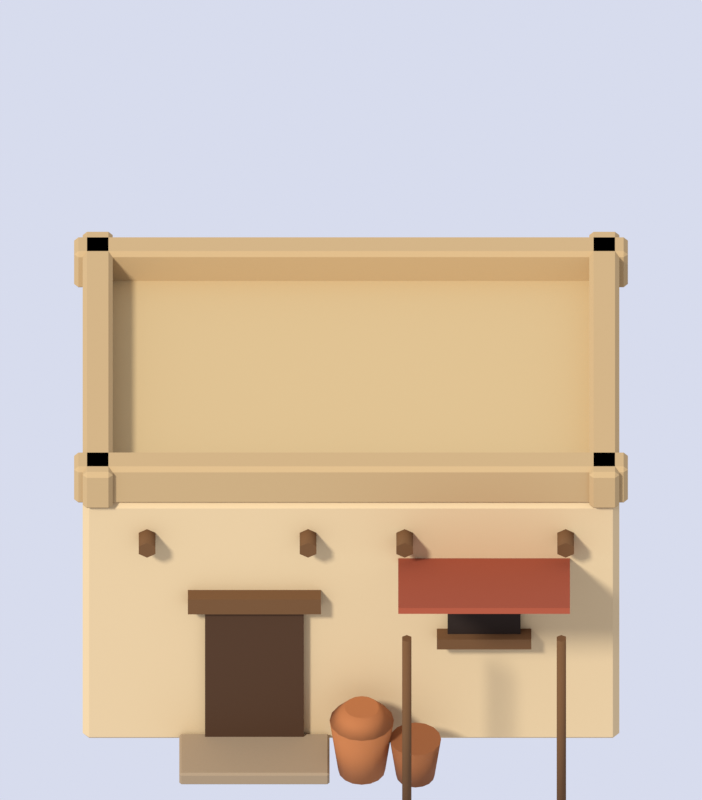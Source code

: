 # Source: house.blend  (saved by Blender 5.3.31; exported with 4.5.12 LTS)
import bpy
from mathutils import Matrix  # noqa: F401  (used for matrix-valued properties, if any)

bpy.ops.wm.read_factory_settings(use_empty=True)
scene = bpy.context.scene
scene.name = 'Scene'

# ---- materials (node trees are filled in below, after node groups)
mat_c_d3b88c = bpy.data.materials.new('c_d3b88c')
mat_c_d3b88c.diffuse_color = (0.6514, 0.4793, 0.2623, 1.0)
mat_c_c4a878 = bpy.data.materials.new('c_c4a878')
mat_c_c4a878.diffuse_color = (0.552, 0.3916, 0.1878, 1.0)
mat_c_b99b6e = bpy.data.materials.new('c_b99b6e')
mat_c_b99b6e.diffuse_color = (0.4851, 0.3278, 0.1559, 1.0)
mat_c_4a3220 = bpy.data.materials.new('c_4a3220')
mat_c_4a3220.diffuse_color = (0.06848, 0.0319, 0.01444, 1.0)
mat_c_6b4a2c = bpy.data.materials.new('c_6b4a2c')
mat_c_6b4a2c.diffuse_color = (0.147, 0.06848, 0.02519, 1.0)
mat_c_9a8468 = bpy.data.materials.new('c_9a8468')
mat_c_9a8468.diffuse_color = (0.3231, 0.2307, 0.1384, 1.0)
mat_c_2a1f18 = bpy.data.materials.new('c_2a1f18')
mat_c_2a1f18.diffuse_color = (0.02315, 0.0137, 0.009134, 1.0)
mat_c_a9683c = bpy.data.materials.new('c_a9683c')
mat_c_a9683c.diffuse_color = (0.3968, 0.1384, 0.04519, 1.0)
mat_c_8d5632 = bpy.data.materials.new('c_8d5632')
mat_c_8d5632.diffuse_color = (0.2664, 0.09306, 0.0319, 1.0)
mat_c_9a4a32 = bpy.data.materials.new('c_9a4a32')
mat_c_9a4a32.diffuse_color = (0.3231, 0.06848, 0.0319, 1.0)

# ---- material node trees
mat_c_d3b88c.use_nodes = True; mat_c_d3b88c.node_tree.nodes.clear()
_N = mat_c_d3b88c.node_tree.nodes; _L = mat_c_d3b88c.node_tree.links
n0 = _N.new('ShaderNodeBsdfPrincipled'); n0.name = 'Principled BSDF'; n0.location = (-200, 100)
n0.inputs[0].default_value = (0.6514, 0.4793, 0.2623, 1.0)
n0.inputs[2].default_value = 0.9
n0.inputs[10].default_value = 0.005
n0.inputs[13].default_value = 0.2
n1 = _N.new('ShaderNodeOutputMaterial'); n1.name = 'Material Output'; n1.location = (200, 100)
_L.new(n0.outputs[0], n1.inputs[0])
n1.is_active_output = True
mat_c_c4a878.use_nodes = True; mat_c_c4a878.node_tree.nodes.clear()
_N = mat_c_c4a878.node_tree.nodes; _L = mat_c_c4a878.node_tree.links
n0 = _N.new('ShaderNodeBsdfPrincipled'); n0.name = 'Principled BSDF'; n0.location = (-200, 100)
n0.inputs[0].default_value = (0.552, 0.3916, 0.1878, 1.0)
n0.inputs[2].default_value = 0.9
n0.inputs[10].default_value = 0.005
n0.inputs[13].default_value = 0.2
n1 = _N.new('ShaderNodeOutputMaterial'); n1.name = 'Material Output'; n1.location = (200, 100)
_L.new(n0.outputs[0], n1.inputs[0])
n1.is_active_output = True
mat_c_b99b6e.use_nodes = True; mat_c_b99b6e.node_tree.nodes.clear()
_N = mat_c_b99b6e.node_tree.nodes; _L = mat_c_b99b6e.node_tree.links
n0 = _N.new('ShaderNodeBsdfPrincipled'); n0.name = 'Principled BSDF'; n0.location = (-200, 100)
n0.inputs[0].default_value = (0.4851, 0.3278, 0.1559, 1.0)
n0.inputs[2].default_value = 0.9
n0.inputs[10].default_value = 0.005
n0.inputs[13].default_value = 0.2
n1 = _N.new('ShaderNodeOutputMaterial'); n1.name = 'Material Output'; n1.location = (200, 100)
_L.new(n0.outputs[0], n1.inputs[0])
n1.is_active_output = True
mat_c_4a3220.use_nodes = True; mat_c_4a3220.node_tree.nodes.clear()
_N = mat_c_4a3220.node_tree.nodes; _L = mat_c_4a3220.node_tree.links
n0 = _N.new('ShaderNodeBsdfPrincipled'); n0.name = 'Principled BSDF'; n0.location = (-200, 100)
n0.inputs[0].default_value = (0.06848, 0.0319, 0.01444, 1.0)
n0.inputs[2].default_value = 0.9
n0.inputs[10].default_value = 0.005
n0.inputs[13].default_value = 0.2
n1 = _N.new('ShaderNodeOutputMaterial'); n1.name = 'Material Output'; n1.location = (200, 100)
_L.new(n0.outputs[0], n1.inputs[0])
n1.is_active_output = True
mat_c_6b4a2c.use_nodes = True; mat_c_6b4a2c.node_tree.nodes.clear()
_N = mat_c_6b4a2c.node_tree.nodes; _L = mat_c_6b4a2c.node_tree.links
n0 = _N.new('ShaderNodeBsdfPrincipled'); n0.name = 'Principled BSDF'; n0.location = (-200, 100)
n0.inputs[0].default_value = (0.147, 0.06848, 0.02519, 1.0)
n0.inputs[2].default_value = 0.9
n0.inputs[10].default_value = 0.005
n0.inputs[13].default_value = 0.2
n1 = _N.new('ShaderNodeOutputMaterial'); n1.name = 'Material Output'; n1.location = (200, 100)
_L.new(n0.outputs[0], n1.inputs[0])
n1.is_active_output = True
mat_c_9a8468.use_nodes = True; mat_c_9a8468.node_tree.nodes.clear()
_N = mat_c_9a8468.node_tree.nodes; _L = mat_c_9a8468.node_tree.links
n0 = _N.new('ShaderNodeBsdfPrincipled'); n0.name = 'Principled BSDF'; n0.location = (-200, 100)
n0.inputs[0].default_value = (0.3231, 0.2307, 0.1384, 1.0)
n0.inputs[2].default_value = 0.9
n0.inputs[10].default_value = 0.005
n0.inputs[13].default_value = 0.2
n1 = _N.new('ShaderNodeOutputMaterial'); n1.name = 'Material Output'; n1.location = (200, 100)
_L.new(n0.outputs[0], n1.inputs[0])
n1.is_active_output = True
mat_c_2a1f18.use_nodes = True; mat_c_2a1f18.node_tree.nodes.clear()
_N = mat_c_2a1f18.node_tree.nodes; _L = mat_c_2a1f18.node_tree.links
n0 = _N.new('ShaderNodeBsdfPrincipled'); n0.name = 'Principled BSDF'; n0.location = (-200, 100)
n0.inputs[0].default_value = (0.02315, 0.0137, 0.009134, 1.0)
n0.inputs[2].default_value = 0.9
n0.inputs[10].default_value = 0.005
n0.inputs[13].default_value = 0.2
n1 = _N.new('ShaderNodeOutputMaterial'); n1.name = 'Material Output'; n1.location = (200, 100)
_L.new(n0.outputs[0], n1.inputs[0])
n1.is_active_output = True
mat_c_a9683c.use_nodes = True; mat_c_a9683c.node_tree.nodes.clear()
_N = mat_c_a9683c.node_tree.nodes; _L = mat_c_a9683c.node_tree.links
n0 = _N.new('ShaderNodeBsdfPrincipled'); n0.name = 'Principled BSDF'; n0.location = (-200, 100)
n0.inputs[0].default_value = (0.3968, 0.1384, 0.04519, 1.0)
n0.inputs[2].default_value = 0.9
n0.inputs[10].default_value = 0.005
n0.inputs[13].default_value = 0.2
n1 = _N.new('ShaderNodeOutputMaterial'); n1.name = 'Material Output'; n1.location = (200, 100)
_L.new(n0.outputs[0], n1.inputs[0])
n1.is_active_output = True
mat_c_8d5632.use_nodes = True; mat_c_8d5632.node_tree.nodes.clear()
_N = mat_c_8d5632.node_tree.nodes; _L = mat_c_8d5632.node_tree.links
n0 = _N.new('ShaderNodeBsdfPrincipled'); n0.name = 'Principled BSDF'; n0.location = (-200, 100)
n0.inputs[0].default_value = (0.2664, 0.09306, 0.0319, 1.0)
n0.inputs[2].default_value = 0.9
n0.inputs[10].default_value = 0.005
n0.inputs[13].default_value = 0.2
n1 = _N.new('ShaderNodeOutputMaterial'); n1.name = 'Material Output'; n1.location = (200, 100)
_L.new(n0.outputs[0], n1.inputs[0])
n1.is_active_output = True
mat_c_9a4a32.use_nodes = True; mat_c_9a4a32.node_tree.nodes.clear()
_N = mat_c_9a4a32.node_tree.nodes; _L = mat_c_9a4a32.node_tree.links
n0 = _N.new('ShaderNodeBsdfPrincipled'); n0.name = 'Principled BSDF'; n0.location = (-200, 100)
n0.inputs[0].default_value = (0.3231, 0.06848, 0.0319, 1.0)
n0.inputs[2].default_value = 0.9
n0.inputs[10].default_value = 0.005
n0.inputs[13].default_value = 0.2
n1 = _N.new('ShaderNodeOutputMaterial'); n1.name = 'Material Output'; n1.location = (200, 100)
_L.new(n0.outputs[0], n1.inputs[0])
n1.is_active_output = True

# ---- world
world_world = bpy.data.worlds.new('World'); scene.world = world_world
world_world.use_nodes = True; world_world.node_tree.nodes.clear()
_N = world_world.node_tree.nodes; _L = world_world.node_tree.links
n0 = _N.new('ShaderNodeBackground'); n0.name = 'Background'; n0.location = (-200, 100)
n0.inputs[0].default_value = (0.8, 0.84, 1.0, 1.0)
n0.inputs[1].default_value = 0.85
n1 = _N.new('ShaderNodeOutputWorld'); n1.name = 'World Output'; n1.location = (200, 100)
_L.new(n0.outputs[0], n1.inputs[0])
n1.is_active_output = True

# ---- cameras
cam_spritecam = bpy.data.cameras.new('SpriteCam')
cam_spritecam.type = 'ORTHO'
cam_spritecam.clip_end = 200.0
cam_spritecam.ortho_scale = 3.727

# ---- lights
light_sun = bpy.data.lights.new('Sun', 'SUN')
light_sun.angle = 0.1396
light_sun.energy = 3.2

# ---- meshes
me_walls = bpy.data.meshes.new('walls')
me_walls.from_pydata([(-1.22, -0.82, 0.0), (-1.22, -0.85, 0.03), (-1.25, -0.82, 0.03), (-1.22, -0.85, 1.42), (-1.22, -0.82, 1.45), (-1.25, -0.82, 1.42), (-1.22, 0.82, 0.0), (-1.25, 0.82, 0.03), (-1.22, 0.85, 0.03), (-1.22, 0.82, 1.45), (-1.22, 0.85, 1.42), (-1.25, 0.82, 1.42), (1.22, -0.82, 0.0), (1.25, -0.82, 0.03), (1.22, -0.85, 0.03), (1.22, -0.82, 1.45), (1.22, -0.85, 1.42), (1.25, -0.82, 1.42), (1.22, 0.82, 0.0), (1.22, 0.85, 0.03), (1.25, 0.82, 0.03), (1.22, 0.82, 1.45), (1.25, 0.82, 1.42), (1.22, 0.85, 1.42)], [], [(0, 1, 2), (3, 4, 5), (6, 7, 8), (9, 10, 11), (12, 13, 14), (15, 16, 17), (18, 19, 20), (21, 22, 23), (6, 0, 2, 7), (1, 3, 5, 2), (4, 9, 11, 5), (10, 8, 7, 11), (18, 6, 8, 19), (9, 21, 23, 10), (22, 20, 19, 23), (12, 18, 20, 13), (21, 15, 17, 22), (16, 14, 13, 17), (0, 12, 14, 1), (15, 4, 3, 16), (6, 18, 12, 0), (2, 5, 11, 7), (14, 16, 3, 1), (21, 9, 4, 15), (8, 10, 23, 19), (20, 22, 17, 13)])
me_walls.materials.append(mat_c_d3b88c)
me_walls.update()
me_roof = bpy.data.meshes.new('roof')
me_roof.from_pydata([(-1.13, -0.73, 1.445), (-1.13, -0.73, 1.495), (-1.13, 0.73, 1.445), (-1.13, 0.73, 1.495), (1.13, -0.73, 1.445), (1.13, -0.73, 1.495), (1.13, 0.73, 1.445), (1.13, 0.73, 1.495)], [], [(0, 1, 3, 2), (2, 3, 7, 6), (6, 7, 5, 4), (4, 5, 1, 0), (2, 6, 4, 0), (7, 3, 1, 5)])
me_roof.materials.append(mat_c_c4a878)
me_roof.update()
me_parapet = bpy.data.meshes.new('parapet')
me_parapet.from_pydata([(-1.27, -0.83, 1.44), (-1.27, -0.85, 1.46), (-1.29, -0.83, 1.46), (-1.27, -0.85, 1.64), (-1.27, -0.83, 1.66), (-1.29, -0.83, 1.64), (-1.27, -0.73, 1.44), (-1.29, -0.73, 1.46), (-1.27, -0.71, 1.46), (-1.27, -0.73, 1.66), (-1.27, -0.71, 1.64), (-1.29, -0.73, 1.64), (1.27, -0.83, 1.44), (1.29, -0.83, 1.46), (1.27, -0.85, 1.46), (1.27, -0.83, 1.66), (1.27, -0.85, 1.64), (1.29, -0.83, 1.64), (1.27, -0.73, 1.44), (1.27, -0.71, 1.46), (1.29, -0.73, 1.46), (1.27, -0.73, 1.66), (1.29, -0.73, 1.64), (1.27, -0.71, 1.64)], [], [(0, 1, 2), (3, 4, 5), (6, 7, 8), (9, 10, 11), (12, 13, 14), (15, 16, 17), (18, 19, 20), (21, 22, 23), (6, 0, 2, 7), (1, 3, 5, 2), (4, 9, 11, 5), (10, 8, 7, 11), (18, 6, 8, 19), (9, 21, 23, 10), (22, 20, 19, 23), (12, 18, 20, 13), (21, 15, 17, 22), (16, 14, 13, 17), (0, 12, 14, 1), (15, 4, 3, 16), (6, 18, 12, 0), (2, 5, 11, 7), (14, 16, 3, 1), (21, 9, 4, 15), (8, 10, 23, 19), (20, 22, 17, 13)])
me_parapet.materials.append(mat_c_b99b6e)
me_parapet.update()
me_parapet_001 = bpy.data.meshes.new('parapet.001')
me_parapet_001.from_pydata([(-1.27, 0.73, 1.44), (-1.27, 0.71, 1.46), (-1.29, 0.73, 1.46), (-1.27, 0.71, 1.64), (-1.27, 0.73, 1.66), (-1.29, 0.73, 1.64), (-1.27, 0.83, 1.44), (-1.29, 0.83, 1.46), (-1.27, 0.85, 1.46), (-1.27, 0.83, 1.66), (-1.27, 0.85, 1.64), (-1.29, 0.83, 1.64), (1.27, 0.73, 1.44), (1.29, 0.73, 1.46), (1.27, 0.71, 1.46), (1.27, 0.73, 1.66), (1.27, 0.71, 1.64), (1.29, 0.73, 1.64), (1.27, 0.83, 1.44), (1.27, 0.85, 1.46), (1.29, 0.83, 1.46), (1.27, 0.83, 1.66), (1.29, 0.83, 1.64), (1.27, 0.85, 1.64)], [], [(0, 1, 2), (3, 4, 5), (6, 7, 8), (9, 10, 11), (12, 13, 14), (15, 16, 17), (18, 19, 20), (21, 22, 23), (6, 0, 2, 7), (1, 3, 5, 2), (4, 9, 11, 5), (10, 8, 7, 11), (18, 6, 8, 19), (9, 21, 23, 10), (22, 20, 19, 23), (12, 18, 20, 13), (21, 15, 17, 22), (16, 14, 13, 17), (0, 12, 14, 1), (15, 4, 3, 16), (6, 18, 12, 0), (2, 5, 11, 7), (14, 16, 3, 1), (21, 9, 4, 15), (8, 10, 23, 19), (20, 22, 17, 13)])
me_parapet_001.materials.append(mat_c_b99b6e)
me_parapet_001.update()
me_parapet_002 = bpy.data.meshes.new('parapet.002')
me_parapet_002.from_pydata([(-1.23, -0.87, 1.44), (-1.23, -0.89, 1.46), (-1.25, -0.87, 1.46), (-1.23, -0.89, 1.64), (-1.23, -0.87, 1.66), (-1.25, -0.87, 1.64), (-1.23, 0.87, 1.44), (-1.25, 0.87, 1.46), (-1.23, 0.89, 1.46), (-1.23, 0.87, 1.66), (-1.23, 0.89, 1.64), (-1.25, 0.87, 1.64), (-1.13, -0.87, 1.44), (-1.11, -0.87, 1.46), (-1.13, -0.89, 1.46), (-1.13, -0.87, 1.66), (-1.13, -0.89, 1.64), (-1.11, -0.87, 1.64), (-1.13, 0.87, 1.44), (-1.13, 0.89, 1.46), (-1.11, 0.87, 1.46), (-1.13, 0.87, 1.66), (-1.11, 0.87, 1.64), (-1.13, 0.89, 1.64)], [], [(0, 1, 2), (3, 4, 5), (6, 7, 8), (9, 10, 11), (12, 13, 14), (15, 16, 17), (18, 19, 20), (21, 22, 23), (6, 0, 2, 7), (1, 3, 5, 2), (4, 9, 11, 5), (10, 8, 7, 11), (18, 6, 8, 19), (9, 21, 23, 10), (22, 20, 19, 23), (12, 18, 20, 13), (21, 15, 17, 22), (16, 14, 13, 17), (0, 12, 14, 1), (15, 4, 3, 16), (6, 18, 12, 0), (2, 5, 11, 7), (14, 16, 3, 1), (21, 9, 4, 15), (8, 10, 23, 19), (20, 22, 17, 13)])
me_parapet_002.materials.append(mat_c_b99b6e)
me_parapet_002.update()
me_parapet_003 = bpy.data.meshes.new('parapet.003')
me_parapet_003.from_pydata([(1.13, -0.87, 1.44), (1.13, -0.89, 1.46), (1.11, -0.87, 1.46), (1.13, -0.89, 1.64), (1.13, -0.87, 1.66), (1.11, -0.87, 1.64), (1.13, 0.87, 1.44), (1.11, 0.87, 1.46), (1.13, 0.89, 1.46), (1.13, 0.87, 1.66), (1.13, 0.89, 1.64), (1.11, 0.87, 1.64), (1.23, -0.87, 1.44), (1.25, -0.87, 1.46), (1.23, -0.89, 1.46), (1.23, -0.87, 1.66), (1.23, -0.89, 1.64), (1.25, -0.87, 1.64), (1.23, 0.87, 1.44), (1.23, 0.89, 1.46), (1.25, 0.87, 1.46), (1.23, 0.87, 1.66), (1.25, 0.87, 1.64), (1.23, 0.89, 1.64)], [], [(0, 1, 2), (3, 4, 5), (6, 7, 8), (9, 10, 11), (12, 13, 14), (15, 16, 17), (18, 19, 20), (21, 22, 23), (6, 0, 2, 7), (1, 3, 5, 2), (4, 9, 11, 5), (10, 8, 7, 11), (18, 6, 8, 19), (9, 21, 23, 10), (22, 20, 19, 23), (12, 18, 20, 13), (21, 15, 17, 22), (16, 14, 13, 17), (0, 12, 14, 1), (15, 4, 3, 16), (6, 18, 12, 0), (2, 5, 11, 7), (14, 16, 3, 1), (21, 9, 4, 15), (8, 10, 23, 19), (20, 22, 17, 13)])
me_parapet_003.materials.append(mat_c_b99b6e)
me_parapet_003.update()
me_door = bpy.data.meshes.new('door')
me_door.from_pydata([(-0.68, -0.89, 0.0), (-0.68, -0.89, 0.84), (-0.68, -0.83, 0.0), (-0.68, -0.83, 0.84), (-0.22, -0.89, 0.0), (-0.22, -0.89, 0.84), (-0.22, -0.83, 0.0), (-0.22, -0.83, 0.84)], [], [(0, 1, 3, 2), (2, 3, 7, 6), (6, 7, 5, 4), (4, 5, 1, 0), (2, 6, 4, 0), (7, 3, 1, 5)])
me_door.materials.append(mat_c_4a3220)
me_door.update()
me_lintel = bpy.data.meshes.new('lintel')
me_lintel.from_pydata([(-0.76, -0.92, 0.835), (-0.76, -0.92, 0.925), (-0.76, -0.84, 0.835), (-0.76, -0.84, 0.925), (-0.14, -0.92, 0.835), (-0.14, -0.92, 0.925), (-0.14, -0.84, 0.835), (-0.14, -0.84, 0.925)], [], [(0, 1, 3, 2), (2, 3, 7, 6), (6, 7, 5, 4), (4, 5, 1, 0), (2, 6, 4, 0), (7, 3, 1, 5)])
me_lintel.materials.append(mat_c_6b4a2c)
me_lintel.update()
me_step = bpy.data.meshes.new('step')
me_step.from_pydata([(-0.79, -1.15, -0.005), (-0.79, -1.16, 0.005), (-0.8, -1.15, 0.005), (-0.79, -1.16, 0.055), (-0.79, -1.15, 0.065), (-0.8, -1.15, 0.055), (-0.79, -0.87, -0.005), (-0.8, -0.87, 0.005), (-0.79, -0.86, 0.005), (-0.79, -0.87, 0.065), (-0.79, -0.86, 0.055), (-0.8, -0.87, 0.055), (-0.11, -1.15, -0.005), (-0.1, -1.15, 0.005), (-0.11, -1.16, 0.005), (-0.11, -1.15, 0.065), (-0.11, -1.16, 0.055), (-0.1, -1.15, 0.055), (-0.11, -0.87, -0.005), (-0.11, -0.86, 0.005), (-0.1, -0.87, 0.005), (-0.11, -0.87, 0.065), (-0.1, -0.87, 0.055), (-0.11, -0.86, 0.055)], [], [(0, 1, 2), (3, 4, 5), (6, 7, 8), (9, 10, 11), (12, 13, 14), (15, 16, 17), (18, 19, 20), (21, 22, 23), (6, 0, 2, 7), (1, 3, 5, 2), (4, 9, 11, 5), (10, 8, 7, 11), (18, 6, 8, 19), (9, 21, 23, 10), (22, 20, 19, 23), (12, 18, 20, 13), (21, 15, 17, 22), (16, 14, 13, 17), (0, 12, 14, 1), (15, 4, 3, 16), (6, 18, 12, 0), (2, 5, 11, 7), (14, 16, 3, 1), (21, 9, 4, 15), (8, 10, 23, 19), (20, 22, 17, 13)])
me_step.materials.append(mat_c_9a8468)
me_step.update()
me_window = bpy.data.meshes.new('window')
me_window.from_pydata([(0.45, -0.89, 0.68), (0.45, -0.89, 1.02), (0.45, -0.83, 0.68), (0.45, -0.83, 1.02), (0.79, -0.89, 0.68), (0.79, -0.89, 1.02), (0.79, -0.83, 0.68), (0.79, -0.83, 1.02)], [], [(0, 1, 3, 2), (2, 3, 7, 6), (6, 7, 5, 4), (4, 5, 1, 0), (2, 6, 4, 0), (7, 3, 1, 5)])
me_window.materials.append(mat_c_2a1f18)
me_window.update()
me_sill = bpy.data.meshes.new('sill')
me_sill.from_pydata([(0.4, -0.93, 0.63), (0.4, -0.93, 0.69), (0.4, -0.85, 0.63), (0.4, -0.85, 0.69), (0.84, -0.93, 0.63), (0.84, -0.93, 0.69), (0.84, -0.85, 0.63), (0.84, -0.85, 0.69)], [], [(0, 1, 3, 2), (2, 3, 7, 6), (6, 7, 5, 4), (4, 5, 1, 0), (2, 6, 4, 0), (7, 3, 1, 5)])
me_sill.materials.append(mat_c_6b4a2c)
me_sill.update()
me_beam = bpy.data.meshes.new('beam')
me_beam.from_pydata([(-0.95, -0.8, 1.295), (-0.95, -0.95, 1.295), (-0.911, -0.8, 1.273), (-0.911, -0.95, 1.273), (-0.911, -0.8, 1.227), (-0.911, -0.95, 1.227), (-0.95, -0.8, 1.205), (-0.95, -0.95, 1.205), (-0.989, -0.8, 1.227), (-0.989, -0.95, 1.227), (-0.989, -0.8, 1.273), (-0.989, -0.95, 1.273)], [], [(0, 1, 3, 2), (2, 3, 5, 4), (4, 5, 7, 6), (6, 7, 9, 8), (3, 1, 11, 9, 7, 5), (8, 9, 11, 10), (10, 11, 1, 0), (0, 2, 4, 6, 8, 10)])
me_beam.polygons.foreach_set('use_smooth', [1, 1, 1, 1, 0, 1, 1, 0])
me_beam.materials.append(mat_c_6b4a2c)
me_beam.update()
me_beam_001 = bpy.data.meshes.new('beam.001')
me_beam_001.from_pydata([(-0.2, -0.8, 1.295), (-0.2, -0.95, 1.295), (-0.161, -0.8, 1.273), (-0.161, -0.95, 1.273), (-0.161, -0.8, 1.227), (-0.161, -0.95, 1.227), (-0.2, -0.8, 1.205), (-0.2, -0.95, 1.205), (-0.239, -0.8, 1.227), (-0.239, -0.95, 1.227), (-0.239, -0.8, 1.273), (-0.239, -0.95, 1.273)], [], [(0, 1, 3, 2), (2, 3, 5, 4), (4, 5, 7, 6), (6, 7, 9, 8), (3, 1, 11, 9, 7, 5), (8, 9, 11, 10), (10, 11, 1, 0), (0, 2, 4, 6, 8, 10)])
me_beam_001.polygons.foreach_set('use_smooth', [1, 1, 1, 1, 0, 1, 1, 0])
me_beam_001.materials.append(mat_c_6b4a2c)
me_beam_001.update()
me_beam_002 = bpy.data.meshes.new('beam.002')
me_beam_002.from_pydata([(0.25, -0.8, 1.295), (0.25, -0.95, 1.295), (0.289, -0.8, 1.273), (0.289, -0.95, 1.273), (0.289, -0.8, 1.227), (0.289, -0.95, 1.227), (0.25, -0.8, 1.205), (0.25, -0.95, 1.205), (0.211, -0.8, 1.227), (0.211, -0.95, 1.227), (0.211, -0.8, 1.273), (0.211, -0.95, 1.273)], [], [(0, 1, 3, 2), (2, 3, 5, 4), (4, 5, 7, 6), (6, 7, 9, 8), (3, 1, 11, 9, 7, 5), (8, 9, 11, 10), (10, 11, 1, 0), (0, 2, 4, 6, 8, 10)])
me_beam_002.polygons.foreach_set('use_smooth', [1, 1, 1, 1, 0, 1, 1, 0])
me_beam_002.materials.append(mat_c_6b4a2c)
me_beam_002.update()
me_beam_003 = bpy.data.meshes.new('beam.003')
me_beam_003.from_pydata([(1.0, -0.8, 1.295), (1.0, -0.95, 1.295), (1.039, -0.8, 1.273), (1.039, -0.95, 1.273), (1.039, -0.8, 1.227), (1.039, -0.95, 1.227), (1.0, -0.8, 1.205), (1.0, -0.95, 1.205), (0.961, -0.8, 1.227), (0.961, -0.95, 1.227), (0.961, -0.8, 1.273), (0.961, -0.95, 1.273)], [], [(0, 1, 3, 2), (2, 3, 5, 4), (4, 5, 7, 6), (6, 7, 9, 8), (3, 1, 11, 9, 7, 5), (8, 9, 11, 10), (10, 11, 1, 0), (0, 2, 4, 6, 8, 10)])
me_beam_003.polygons.foreach_set('use_smooth', [1, 1, 1, 1, 0, 1, 1, 0])
me_beam_003.materials.append(mat_c_6b4a2c)
me_beam_003.update()
me_jar = bpy.data.meshes.new('jar')
me_jar.from_pydata([(0.05, -0.94, 0.0), (0.05, -0.9, 0.3), (0.0921, -0.9484, 0.0), (0.1074, -0.9114, 0.3), (0.1278, -0.9722, 0.0), (0.1561, -0.9439, 0.3), (0.1516, -1.008, 0.0), (0.1886, -0.9926, 0.3), (0.16, -1.05, 0.0), (0.2, -1.05, 0.3), (0.1516, -1.092, 0.0), (0.1886, -1.107, 0.3), (0.1278, -1.128, 0.0), (0.1561, -1.156, 0.3), (0.0921, -1.152, 0.0), (0.1074, -1.189, 0.3), (0.05, -1.16, 0.0), (0.05, -1.2, 0.3), (0.007905, -1.152, 0.0), (-0.007403, -1.189, 0.3), (-0.02778, -1.128, 0.0), (-0.05607, -1.156, 0.3), (-0.05163, -1.092, 0.0), (-0.08858, -1.107, 0.3), (-0.06, -1.05, 0.0), (-0.1, -1.05, 0.3), (-0.05163, -1.008, 0.0), (-0.08858, -0.9926, 0.3), (-0.02778, -0.9722, 0.0), (-0.05607, -0.9439, 0.3), (0.007905, -0.9484, 0.0), (-0.007403, -0.9114, 0.3)], [], [(0, 1, 3, 2), (2, 3, 5, 4), (4, 5, 7, 6), (6, 7, 9, 8), (8, 9, 11, 10), (10, 11, 13, 12), (12, 13, 15, 14), (14, 15, 17, 16), (16, 17, 19, 18), (18, 19, 21, 20), (20, 21, 23, 22), (22, 23, 25, 24), (24, 25, 27, 26), (26, 27, 29, 28), (3, 1, 31, 29, 27, 25, 23, 21, 19, 17, 15, 13, 11, 9, 7, 5), (28, 29, 31, 30), (30, 31, 1, 0), (0, 2, 4, 6, 8, 10, 12, 14, 16, 18, 20, 22, 24, 26, 28, 30)])
me_jar.polygons.foreach_set('use_smooth', [1, 1, 1, 1, 1, 1, 1, 1, 1, 1, 1, 1, 1, 1, 0, 1, 1, 0])
me_jar.materials.append(mat_c_a9683c)
me_jar.update()
me_jar_neck = bpy.data.meshes.new('jar_neck')
me_jar_neck.from_pydata([(0.05, -0.9, 0.3), (0.05, -0.97, 0.38), (0.1074, -0.9114, 0.3), (0.08061, -0.9761, 0.38), (0.1561, -0.9439, 0.3), (0.1066, -0.9934, 0.38), (0.1886, -0.9926, 0.3), (0.1239, -1.019, 0.38), (0.2, -1.05, 0.3), (0.13, -1.05, 0.38), (0.1886, -1.107, 0.3), (0.1239, -1.081, 0.38), (0.1561, -1.156, 0.3), (0.1066, -1.107, 0.38), (0.1074, -1.189, 0.3), (0.08061, -1.124, 0.38), (0.05, -1.2, 0.3), (0.05, -1.13, 0.38), (-0.007403, -1.189, 0.3), (0.01939, -1.124, 0.38), (-0.05607, -1.156, 0.3), (-0.006569, -1.107, 0.38), (-0.08858, -1.107, 0.3), (-0.02391, -1.081, 0.38), (-0.1, -1.05, 0.3), (-0.03, -1.05, 0.38), (-0.08858, -0.9926, 0.3), (-0.02391, -1.019, 0.38), (-0.05607, -0.9439, 0.3), (-0.006569, -0.9934, 0.38), (-0.007403, -0.9114, 0.3), (0.01939, -0.9761, 0.38)], [], [(0, 1, 3, 2), (2, 3, 5, 4), (4, 5, 7, 6), (6, 7, 9, 8), (8, 9, 11, 10), (10, 11, 13, 12), (12, 13, 15, 14), (14, 15, 17, 16), (16, 17, 19, 18), (18, 19, 21, 20), (20, 21, 23, 22), (22, 23, 25, 24), (24, 25, 27, 26), (26, 27, 29, 28), (3, 1, 31, 29, 27, 25, 23, 21, 19, 17, 15, 13, 11, 9, 7, 5), (28, 29, 31, 30), (30, 31, 1, 0), (0, 2, 4, 6, 8, 10, 12, 14, 16, 18, 20, 22, 24, 26, 28, 30)])
me_jar_neck.polygons.foreach_set('use_smooth', [1, 1, 1, 1, 1, 1, 1, 1, 1, 1, 1, 1, 1, 1, 0, 1, 1, 0])
me_jar_neck.materials.append(mat_c_a9683c)
me_jar_neck.update()
me_jar_001 = bpy.data.meshes.new('jar.001')
me_jar_001.from_pydata([(0.3, -1.0, 0.0), (0.3, -0.97, 0.22), (0.3344, -1.007, 0.0), (0.3459, -0.9791, 0.22), (0.3636, -1.026, 0.0), (0.3849, -1.005, 0.22), (0.3831, -1.056, 0.0), (0.4109, -1.044, 0.22), (0.39, -1.09, 0.0), (0.42, -1.09, 0.22), (0.3831, -1.124, 0.0), (0.4109, -1.136, 0.22), (0.3636, -1.154, 0.0), (0.3849, -1.175, 0.22), (0.3344, -1.173, 0.0), (0.3459, -1.201, 0.22), (0.3, -1.18, 0.0), (0.3, -1.21, 0.22), (0.2656, -1.173, 0.0), (0.2541, -1.201, 0.22), (0.2364, -1.154, 0.0), (0.2151, -1.175, 0.22), (0.2169, -1.124, 0.0), (0.1891, -1.136, 0.22), (0.21, -1.09, 0.0), (0.18, -1.09, 0.22), (0.2169, -1.056, 0.0), (0.1891, -1.044, 0.22), (0.2364, -1.026, 0.0), (0.2151, -1.005, 0.22), (0.2656, -1.007, 0.0), (0.2541, -0.9791, 0.22)], [], [(0, 1, 3, 2), (2, 3, 5, 4), (4, 5, 7, 6), (6, 7, 9, 8), (8, 9, 11, 10), (10, 11, 13, 12), (12, 13, 15, 14), (14, 15, 17, 16), (16, 17, 19, 18), (18, 19, 21, 20), (20, 21, 23, 22), (22, 23, 25, 24), (24, 25, 27, 26), (26, 27, 29, 28), (3, 1, 31, 29, 27, 25, 23, 21, 19, 17, 15, 13, 11, 9, 7, 5), (28, 29, 31, 30), (30, 31, 1, 0), (0, 2, 4, 6, 8, 10, 12, 14, 16, 18, 20, 22, 24, 26, 28, 30)])
me_jar_001.polygons.foreach_set('use_smooth', [1, 1, 1, 1, 1, 1, 1, 1, 1, 1, 1, 1, 1, 1, 0, 1, 1, 0])
me_jar_001.materials.append(mat_c_8d5632)
me_jar_001.update()
me_awning = bpy.data.meshes.new('awning')
me_awning.from_pydata([(0.22, -1.449, 1.282), (0.22, -1.44, 1.31), (0.22, -0.8598, 1.09), (0.22, -0.8505, 1.118), (1.02, -1.449, 1.282), (1.02, -1.44, 1.31), (1.02, -0.8598, 1.09), (1.02, -0.8505, 1.118)], [], [(0, 1, 3, 2), (2, 3, 7, 6), (6, 7, 5, 4), (4, 5, 1, 0), (2, 6, 4, 0), (7, 3, 1, 5)])
me_awning.materials.append(mat_c_9a4a32)
me_awning.update()
me_awning_pole = bpy.data.meshes.new('awning_pole')
me_awning_pole.from_pydata([(0.26, -1.435, 0.0), (0.26, -1.435, 1.1), (0.2383, -1.423, 0.0), (0.2383, -1.423, 1.1), (0.2383, -1.397, 0.0), (0.2383, -1.397, 1.1), (0.26, -1.385, 0.0), (0.26, -1.385, 1.1), (0.2817, -1.397, 0.0), (0.2817, -1.397, 1.1), (0.2817, -1.423, 0.0), (0.2817, -1.423, 1.1)], [], [(0, 1, 3, 2), (2, 3, 5, 4), (4, 5, 7, 6), (6, 7, 9, 8), (3, 1, 11, 9, 7, 5), (8, 9, 11, 10), (10, 11, 1, 0), (0, 2, 4, 6, 8, 10)])
me_awning_pole.polygons.foreach_set('use_smooth', [1, 1, 1, 1, 0, 1, 1, 0])
me_awning_pole.materials.append(mat_c_6b4a2c)
me_awning_pole.update()
me_awning_pole_001 = bpy.data.meshes.new('awning_pole.001')
me_awning_pole_001.from_pydata([(0.98, -1.435, 0.0), (0.98, -1.435, 1.1), (0.9583, -1.423, 0.0), (0.9583, -1.423, 1.1), (0.9583, -1.397, 0.0), (0.9583, -1.397, 1.1), (0.98, -1.385, 0.0), (0.98, -1.385, 1.1), (1.002, -1.397, 0.0), (1.002, -1.397, 1.1), (1.002, -1.423, 0.0), (1.002, -1.423, 1.1)], [], [(0, 1, 3, 2), (2, 3, 5, 4), (4, 5, 7, 6), (6, 7, 9, 8), (3, 1, 11, 9, 7, 5), (8, 9, 11, 10), (10, 11, 1, 0), (0, 2, 4, 6, 8, 10)])
me_awning_pole_001.polygons.foreach_set('use_smooth', [1, 1, 1, 1, 0, 1, 1, 0])
me_awning_pole_001.materials.append(mat_c_6b4a2c)
me_awning_pole_001.update()

# ---- objects
ob_sun = bpy.data.objects.new('Sun', light_sun)
ob_walls = bpy.data.objects.new('walls', me_walls)
ob_roof = bpy.data.objects.new('roof', me_roof)
ob_parapet = bpy.data.objects.new('parapet', me_parapet)
ob_parapet_001 = bpy.data.objects.new('parapet.001', me_parapet_001)
ob_parapet_002 = bpy.data.objects.new('parapet.002', me_parapet_002)
ob_parapet_003 = bpy.data.objects.new('parapet.003', me_parapet_003)
ob_door = bpy.data.objects.new('door', me_door)
ob_lintel = bpy.data.objects.new('lintel', me_lintel)
ob_step = bpy.data.objects.new('step', me_step)
ob_window = bpy.data.objects.new('window', me_window)
ob_sill = bpy.data.objects.new('sill', me_sill)
ob_beam = bpy.data.objects.new('beam', me_beam)
ob_beam_001 = bpy.data.objects.new('beam.001', me_beam_001)
ob_beam_002 = bpy.data.objects.new('beam.002', me_beam_002)
ob_beam_003 = bpy.data.objects.new('beam.003', me_beam_003)
ob_jar = bpy.data.objects.new('jar', me_jar)
ob_jar_neck = bpy.data.objects.new('jar_neck', me_jar_neck)
ob_jar_001 = bpy.data.objects.new('jar.001', me_jar_001)
ob_awning = bpy.data.objects.new('awning', me_awning)
ob_awning_pole = bpy.data.objects.new('awning_pole', me_awning_pole)
ob_awning_pole_001 = bpy.data.objects.new('awning_pole.001', me_awning_pole_001)
ob_spritecam = bpy.data.objects.new('SpriteCam', cam_spritecam)

# ---- transforms, parenting, visibility, modifiers, constraints
ob_sun.location = (0.0, 0.0, 0.0)
ob_sun.rotation_euler = (0.8378, 0.0, -0.6632)
ob_walls.location = (0.0, 0.0, 0.0)
ob_roof.location = (0.0, 0.0, 0.0)
ob_parapet.location = (0.0, 0.0, 0.0)
ob_parapet_001.location = (0.0, 0.0, 0.0)
ob_parapet_002.location = (0.0, 0.0, 0.0)
ob_parapet_003.location = (0.0, 0.0, 0.0)
ob_door.location = (0.0, 0.0, 0.0)
ob_lintel.location = (0.0, 0.0, 0.0)
ob_step.location = (0.0, 0.0, 0.0)
ob_window.location = (0.0, 0.0, 0.0)
ob_sill.location = (0.0, 0.0, 0.0)
ob_beam.location = (0.0, 0.0, 0.0)
ob_beam_001.location = (0.0, 0.0, 0.0)
ob_beam_002.location = (0.0, 0.0, 0.0)
ob_beam_003.location = (0.0, 0.0, 0.0)
ob_jar.location = (0.0, 0.0, 0.0)
ob_jar_neck.location = (0.0, 0.0, 0.0)
ob_jar_001.location = (0.0, 0.0, 0.0)
ob_awning.location = (0.0, 0.0, 0.0)
ob_awning_pole.location = (0.0, 0.0, 0.0)
ob_awning_pole_001.location = (0.0, 0.0, 0.0)
ob_spritecam.location = (0.0, -37.63, 32.94)
ob_spritecam.rotation_euler = (0.8727, 0.0, 0.0)

# ---- collection membership
scene.collection.objects.link(ob_sun)
scene.collection.objects.link(ob_walls)
scene.collection.objects.link(ob_roof)
scene.collection.objects.link(ob_parapet)
scene.collection.objects.link(ob_parapet_001)
scene.collection.objects.link(ob_parapet_002)
scene.collection.objects.link(ob_parapet_003)
scene.collection.objects.link(ob_door)
scene.collection.objects.link(ob_lintel)
scene.collection.objects.link(ob_step)
scene.collection.objects.link(ob_window)
scene.collection.objects.link(ob_sill)
scene.collection.objects.link(ob_beam)
scene.collection.objects.link(ob_beam_001)
scene.collection.objects.link(ob_beam_002)
scene.collection.objects.link(ob_beam_003)
scene.collection.objects.link(ob_jar)
scene.collection.objects.link(ob_jar_neck)
scene.collection.objects.link(ob_jar_001)
scene.collection.objects.link(ob_awning)
scene.collection.objects.link(ob_awning_pole)
scene.collection.objects.link(ob_awning_pole_001)
scene.collection.objects.link(ob_spritecam)

# ---- scene / render settings (as saved in the file)
scene.camera = ob_spritecam
scene.frame_start = 1; scene.frame_end = 250; scene.frame_set(1)
scene.render.engine = 'CYCLES'
scene.render.resolution_x = 576
scene.render.resolution_y = 656
scene.render.film_transparent = True
scene.render.use_file_extension = False
scene.render.bake_bias = 0.0
scene.render.bake_samples = 0
scene.render.compositor_device = 'GPU'
scene.cycles.use_denoising = False
scene.cycles.samples = 32
scene.cycles.max_bounces = 2
scene.eevee.use_volume_custom_range = False
scene.eevee.fast_gi_thickness_near = 0.1
scene.eevee.fast_gi_thickness_far = 0.0
scene.eevee.ray_tracing_options.screen_trace_thickness = 0.1
scene.view_settings.view_transform = 'Standard'
bpy.context.view_layer.update()
